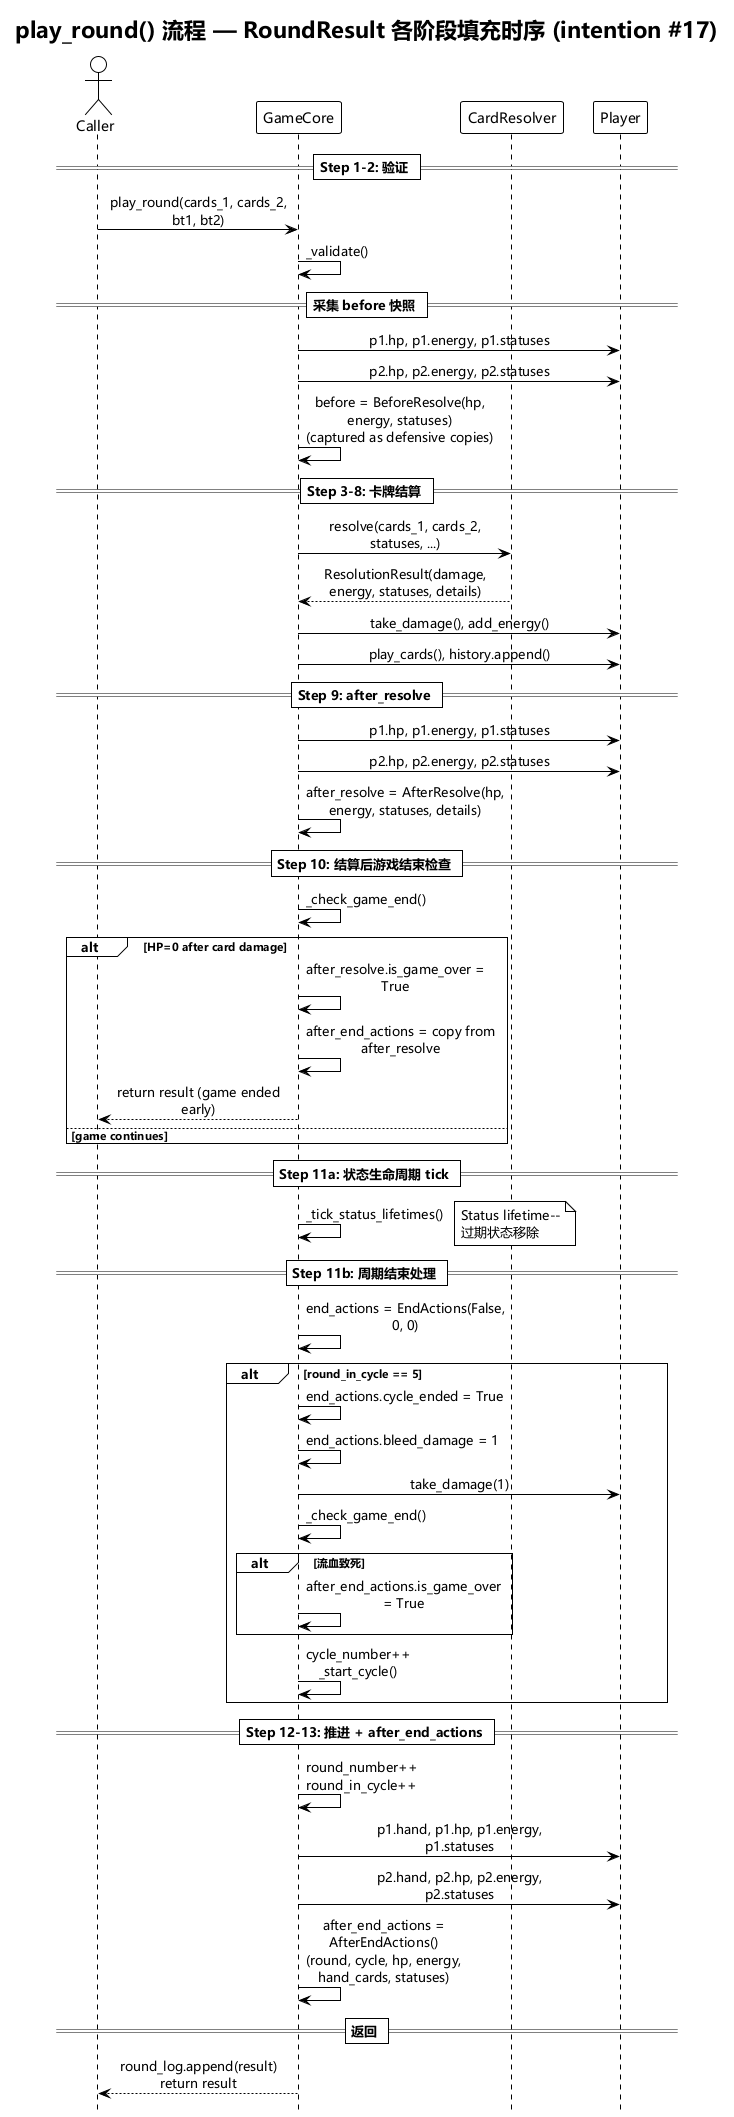

The diagram above was rendered by PlantUML. Its source (embedded in the PNG):
@startuml
!theme plain
skinparam sequenceMessageAlign center
skinparam maxMessageSize 200
hide footbox
skinparam defaultFontName Microsoft YaHei,SimHei,sans-serif
skinparam sequenceMessageFontName Microsoft YaHei,SimHei,sans-serif

title play_round() 流程 — RoundResult 各阶段填充时序 (intention #17)

actor Caller as C
participant "GameCore" as GC
participant "CardResolver" as CR
participant "Player" as P

== Step 1-2: 验证 ==
C -> GC: play_round(cards_1, cards_2, bt1, bt2)
GC -> GC: _validate()

== 采集 before 快照 ==
GC -> P: p1.hp, p1.energy, p1.statuses
GC -> P: p2.hp, p2.energy, p2.statuses
GC -> GC: before = BeforeResolve(hp, energy, statuses)\n(captured as defensive copies)

== Step 3-8: 卡牌结算 ==
GC -> CR: resolve(cards_1, cards_2, statuses, ...)
CR --> GC: ResolutionResult(damage, energy, statuses, details)
GC -> P: take_damage(), add_energy()
GC -> P: play_cards(), history.append()

== Step 9: after_resolve ==
GC -> P: p1.hp, p1.energy, p1.statuses
GC -> P: p2.hp, p2.energy, p2.statuses
GC -> GC: after_resolve = AfterResolve(hp, energy, statuses, details)

== Step 10: 结算后游戏结束检查 ==
GC -> GC: _check_game_end()
alt HP=0 after card damage
    GC -> GC: after_resolve.is_game_over = True
    GC -> GC: after_end_actions = copy from after_resolve
    GC --> C: return result (game ended early)
else game continues
    note right: 进入 Step 11
end

== Step 11a: 状态生命周期 tick ==
GC -> GC: _tick_status_lifetimes()
note right: Status lifetime--\n过期状态移除

== Step 11b: 周期结束处理 ==
GC -> GC: end_actions = EndActions(False, 0, 0)
alt round_in_cycle == 5
    GC -> GC: end_actions.cycle_ended = True
    GC -> GC: end_actions.bleed_damage = 1
    GC -> P: take_damage(1)
    GC -> GC: _check_game_end()
    alt 流血致死
        GC -> GC: after_end_actions.is_game_over = True
    end
    GC -> GC: cycle_number++\n_start_cycle()
end

== Step 12-13: 推进 + after_end_actions ==
GC -> GC: round_number++\nround_in_cycle++
GC -> P: p1.hand, p1.hp, p1.energy, p1.statuses
GC -> P: p2.hand, p2.hp, p2.energy, p2.statuses
GC -> GC: after_end_actions = AfterEndActions()\n(round, cycle, hp, energy, hand_cards, statuses)

== 返回 ==
GC --> C: round_log.append(result)\nreturn result

@enduml